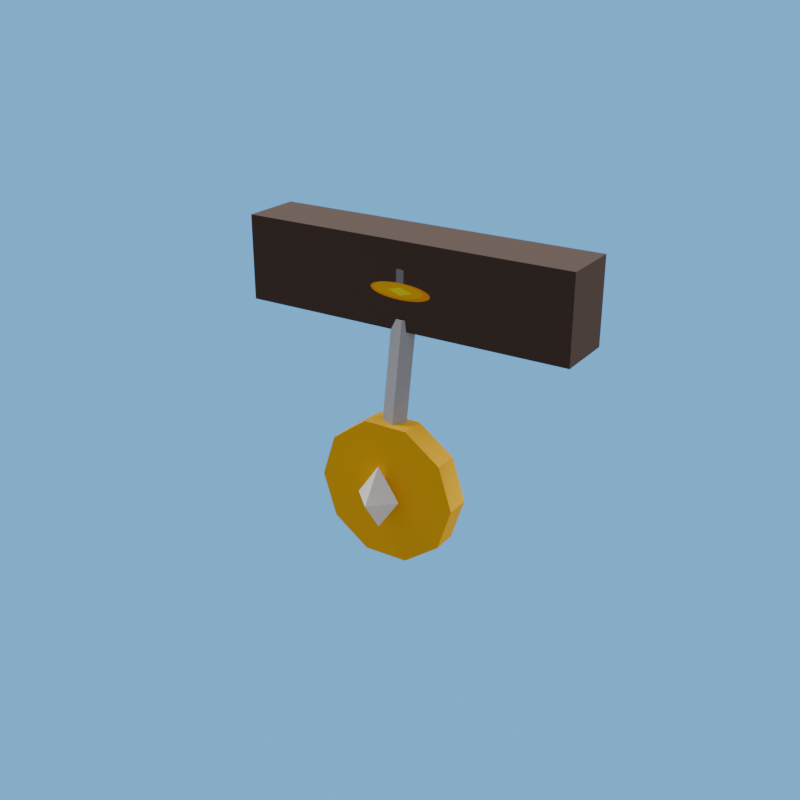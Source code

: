 # Source: trophy_counter_1.blend  (saved by Blender 5.2.44; exported with 4.5.12 LTS)
import bpy
from mathutils import Matrix  # noqa: F401  (used for matrix-valued properties, if any)

bpy.ops.wm.read_factory_settings(use_empty=True)
scene = bpy.context.scene
scene.name = 'R4_trophy_counter_1'

# ---- collections
col_asset_trophy_counter_1 = bpy.data.collections.new('Asset_trophy_counter_1'); scene.collection.children.link(col_asset_trophy_counter_1)

# ---- images (referenced by path relative to the original .blend; pixels are not part of the script)
import os
ASSET_DIR = os.environ.get("B2B_ASSET_DIR", "")  # directory of the original .blend (textures are referenced by path, not embedded)
HERE = os.path.dirname(os.path.abspath(__file__))  # packed textures are extracted next to this script under _unpacked/

def load_image(name, relpath, width, height, colorspace="sRGB"):
    """Load a texture the original file referenced (path relative to the .blend, or extracted next to this script)."""
    p = next((c for c in (os.path.join(HERE, relpath), os.path.join(ASSET_DIR, relpath)) if relpath and os.path.exists(c)), "")
    if p:
        img = bpy.data.images.load(p, check_existing=True)
        img.name = name
    else:  # same state as the original file: an image datablock whose file is absent (Cycles renders it pink)
        img = bpy.data.images.new(name, width, height)
        img.source = "FILE"
        img.filepath = "//" + (relpath or name)
    img.colorspace_settings.name = colorspace
    return img
img_trophy_counter_1_overlay_png = load_image('trophy_counter_1_overlay.png', '_unpacked/trophy_counter_1_overlay.b6464709.png', 512, 512, 'sRGB')

# ---- materials (node trees are filled in below, after node groups)
mat_rf_mat_leather_dark = bpy.data.materials.new('RF_Mat_leather_dark')
mat_rf_mat_leather_dark.diffuse_color = (0.06848, 0.04231, 0.03434, 1.0)
mat_trophy_counter_1_decal = bpy.data.materials.new('trophy_counter_1_Decal')
mat_trophy_counter_1_decal.diffuse_color = (0.06848, 0.04231, 0.03434, 1.0)
mat_rf_mat_steel = bpy.data.materials.new('RF_Mat_steel')
mat_rf_mat_steel.diffuse_color = (0.5089, 0.5271, 0.6038, 1.0)
mat_rf_mat_gold = bpy.data.materials.new('RF_Mat_gold')
mat_rf_mat_gold.diffuse_color = (0.9473, 0.5149, 0.001214, 1.0)
mat_rf_mat_neutral_white = bpy.data.materials.new('RF_Mat_neutral_white')
mat_rf_mat_neutral_white.diffuse_color = (0.9911, 0.9911, 0.9911, 1.0)

# ---- material node trees
mat_rf_mat_leather_dark.use_nodes = True; mat_rf_mat_leather_dark.node_tree.nodes.clear()
_N = mat_rf_mat_leather_dark.node_tree.nodes; _L = mat_rf_mat_leather_dark.node_tree.links
n0 = _N.new('ShaderNodeBsdfPrincipled'); n0.name = 'Principled BSDF'; n0.location = (-200, 100)
n0.inputs[0].default_value = (0.06848, 0.04231, 0.03434, 1.0)
n0.inputs[2].default_value = 1.0
n0.inputs[10].default_value = 0.005
n1 = _N.new('ShaderNodeOutputMaterial'); n1.name = 'Material Output'; n1.location = (200, 100)
_L.new(n0.outputs[0], n1.inputs[0])
n1.is_active_output = True
mat_trophy_counter_1_decal.use_nodes = True; mat_trophy_counter_1_decal.node_tree.nodes.clear()
_N = mat_trophy_counter_1_decal.node_tree.nodes; _L = mat_trophy_counter_1_decal.node_tree.links
n0 = _N.new('ShaderNodeBsdfPrincipled'); n0.name = 'Principled BSDF'; n0.location = (-200, 100)
n0.inputs[2].default_value = 1.0
n0.inputs[10].default_value = 0.005
n1 = _N.new('ShaderNodeOutputMaterial'); n1.name = 'Material Output'; n1.location = (200, 100)
n2 = _N.new('ShaderNodeTexImage'); n2.name = 'Image Texture'; n2.location = (0, 0)
n2.image = img_trophy_counter_1_overlay_png
n3 = _N.new('ShaderNodeUVMap'); n3.name = 'UV Map'; n3.location = (0, 0)
n3.width = 160
n3.uv_map = 'UVMap'
_L.new(n0.outputs[0], n1.inputs[0])
_L.new(n2.outputs[0], n0.inputs[0])
_L.new(n3.outputs[0], n2.inputs[0])
n1.is_active_output = True
mat_rf_mat_steel.use_nodes = True; mat_rf_mat_steel.node_tree.nodes.clear()
_N = mat_rf_mat_steel.node_tree.nodes; _L = mat_rf_mat_steel.node_tree.links
n0 = _N.new('ShaderNodeBsdfPrincipled'); n0.name = 'Principled BSDF'; n0.location = (-200, 100)
n0.inputs[0].default_value = (0.5089, 0.5271, 0.6038, 1.0)
n0.inputs[2].default_value = 1.0
n0.inputs[10].default_value = 0.005
n1 = _N.new('ShaderNodeOutputMaterial'); n1.name = 'Material Output'; n1.location = (200, 100)
_L.new(n0.outputs[0], n1.inputs[0])
n1.is_active_output = True
mat_rf_mat_gold.use_nodes = True; mat_rf_mat_gold.node_tree.nodes.clear()
_N = mat_rf_mat_gold.node_tree.nodes; _L = mat_rf_mat_gold.node_tree.links
n0 = _N.new('ShaderNodeBsdfPrincipled'); n0.name = 'Principled BSDF'; n0.location = (-200, 100)
n0.inputs[0].default_value = (0.9473, 0.5149, 0.001214, 1.0)
n0.inputs[2].default_value = 1.0
n0.inputs[10].default_value = 0.005
n1 = _N.new('ShaderNodeOutputMaterial'); n1.name = 'Material Output'; n1.location = (200, 100)
_L.new(n0.outputs[0], n1.inputs[0])
n1.is_active_output = True
mat_rf_mat_neutral_white.use_nodes = True; mat_rf_mat_neutral_white.node_tree.nodes.clear()
_N = mat_rf_mat_neutral_white.node_tree.nodes; _L = mat_rf_mat_neutral_white.node_tree.links
n0 = _N.new('ShaderNodeBsdfPrincipled'); n0.name = 'Principled BSDF'; n0.location = (-200, 100)
n0.inputs[0].default_value = (0.9911, 0.9911, 0.9911, 1.0)
n0.inputs[2].default_value = 1.0
n0.inputs[10].default_value = 0.005
n1 = _N.new('ShaderNodeOutputMaterial'); n1.name = 'Material Output'; n1.location = (200, 100)
_L.new(n0.outputs[0], n1.inputs[0])
n1.is_active_output = True

# ---- world
world_r4_trophy_counter_1_sky = bpy.data.worlds.new('R4_trophy_counter_1_Sky'); scene.world = world_r4_trophy_counter_1_sky
world_r4_trophy_counter_1_sky.use_nodes = True; world_r4_trophy_counter_1_sky.node_tree.nodes.clear()
_N = world_r4_trophy_counter_1_sky.node_tree.nodes; _L = world_r4_trophy_counter_1_sky.node_tree.links
n0 = _N.new('ShaderNodeBackground'); n0.name = 'Background'; n0.location = (-200, 100)
n0.inputs[0].default_value = (0.75, 0.75, 0.75, 1.0)
n0.inputs[1].default_value = 0.45
n1 = _N.new('ShaderNodeOutputWorld'); n1.name = 'World Output'; n1.location = (200, 100)
n2 = _N.new('ShaderNodeBackground'); n2.name = 'Background.001'; n2.location = (0, 0)
n2.inputs[0].default_value = (0.159, 0.5149, 0.9734, 1.0)
n3 = _N.new('ShaderNodeLightPath'); n3.name = 'Light Path'; n3.location = (0, 0)
n4 = _N.new('ShaderNodeMixShader'); n4.name = 'Mix Shader'; n4.location = (0, 0)
_L.new(n3.outputs[0], n4.inputs[0])
_L.new(n0.outputs[0], n4.inputs[1])
_L.new(n2.outputs[0], n4.inputs[2])
_L.new(n4.outputs[0], n1.inputs[0])
n1.is_active_output = True

# ---- cameras
cam_trophy_counter_1_previewcamera = bpy.data.cameras.new('trophy_counter_1_PreviewCamera')

# ---- lights
light_rf_key_017 = bpy.data.lights.new('RF_Key.017', 'AREA')
light_rf_key_017.energy = 1300.0
light_rf_key_017.shape = 'DISK'
light_rf_key_017.size = 7.0
light_rf_fill_017 = bpy.data.lights.new('RF_Fill.017', 'AREA')
light_rf_fill_017.energy = 800.0
light_rf_fill_017.shape = 'DISK'
light_rf_fill_017.size = 6.0

# ---- meshes
me_trophy_beltmount_mesh = bpy.data.meshes.new('Trophy_BeltMount_Mesh')
me_trophy_beltmount_mesh.from_pydata([(0.15, -0.5255, 0.825), (0.51, -0.5255, 0.825), (0.51, -0.4605, 0.825), (0.15, -0.4605, 0.825), (0.15, -0.5255, 0.915), (0.51, -0.5255, 0.915), (0.51, -0.4605, 0.915), (0.15, -0.4605, 0.915), (0.343, -0.516, 0.835), (0.334, -0.5282, 0.837), (0.3195, -0.5235, 0.8362), (0.3195, -0.5085, 0.8338), (0.334, -0.5038, 0.833), (0.343, -0.535, 0.72), (0.334, -0.5472, 0.722), (0.3195, -0.5425, 0.7212), (0.3195, -0.5275, 0.7188), (0.334, -0.5228, 0.718), (0.407, -0.5525, 0.66), (0.3923, -0.5525, 0.6147), (0.3538, -0.5525, 0.5868), (0.3062, -0.5525, 0.5868), (0.2677, -0.5525, 0.6147), (0.253, -0.5525, 0.66), (0.2677, -0.5525, 0.7053), (0.3062, -0.5525, 0.7332), (0.3538, -0.5525, 0.7332), (0.3923, -0.5525, 0.7053), (0.407, -0.5255, 0.66), (0.3923, -0.5255, 0.6147), (0.3538, -0.5255, 0.5868), (0.3062, -0.5255, 0.5868), (0.2677, -0.5255, 0.6147), (0.253, -0.5255, 0.66), (0.2677, -0.5255, 0.7053), (0.3062, -0.5255, 0.7332), (0.3538, -0.5255, 0.7332), (0.3923, -0.5255, 0.7053), (0.33, -0.565, 0.694), (0.33, -0.565, 0.626), (0.3538, -0.565, 0.66), (0.33, -0.5412, 0.66), (0.3062, -0.565, 0.66), (0.33, -0.5888, 0.66)], [], [(0, 3, 2, 1), (4, 5, 6, 7), (0, 1, 5, 4), (1, 2, 6, 5), (2, 3, 7, 6), (3, 0, 4, 7), (12, 11, 10, 9, 8), (13, 14, 15, 16, 17), (8, 9, 14, 13), (9, 10, 15, 14), (10, 11, 16, 15), (11, 12, 17, 16), (12, 8, 13, 17), (27, 26, 25, 24, 23, 22, 21, 20, 19, 18), (28, 29, 30, 31, 32, 33, 34, 35, 36, 37), (18, 19, 29, 28), (19, 20, 30, 29), (20, 21, 31, 30), (21, 22, 32, 31), (22, 23, 33, 32), (23, 24, 34, 33), (24, 25, 35, 34), (25, 26, 36, 35), (26, 27, 37, 36), (27, 18, 28, 37), (38, 40, 41), (38, 41, 42), (38, 42, 43), (38, 43, 40), (39, 41, 40), (39, 42, 41), (39, 43, 42), (39, 40, 43)])
me_trophy_beltmount_mesh.polygons.foreach_set('material_index', [1, 1, 1, 1, 1, 1, 2, 2, 2, 2, 2, 2, 2, 3, 3, 3, 3, 3, 3, 3, 3, 3, 3, 3, 3, 4, 4, 4, 4, 4, 4, 4, 4])
_uv = me_trophy_beltmount_mesh.uv_layers.new(name='UVMap')
_uv.uv.foreach_set('vector', [1.656e-08, -1.325e-07, 1.656e-08, -1.325e-07, 1.0, -1.325e-07, 1.0, -1.325e-07, 1.656e-08, 1.0, 1.0, 1.0, 1.0, 1.0, 1.656e-08, 1.0, 1.656e-08, -1.325e-07, 1.0, -1.325e-07, 1.0, 1.0, 1.656e-08, 1.0, 1.0, -1.325e-07, 1.0, -1.325e-07, 1.0, 1.0, 1.0, 1.0, 1.0, -1.325e-07, 1.656e-08, -1.325e-07, 1.656e-08, 1.0, 1.0, 1.0, 1.656e-08, -1.325e-07, 1.656e-08, -1.325e-07, 1.656e-08, 1.0, 1.656e-08, 1.0, 0.0, 0.0, 0.0, 0.0, 0.0, 0.0, 0.0, 0.0, 0.0, 0.0, 0.0, 0.0, 0.0, 0.0, 0.0, 0.0, 0.0, 0.0, 0.0, 0.0, 0.0, 0.0, 0.0, 0.0, 0.0, 0.0, 0.0, 0.0, 0.0, 0.0, 0.0, 0.0, 0.0, 0.0, 0.0, 0.0, 0.0, 0.0, 0.0, 0.0, 0.0, 0.0, 0.0, 0.0, 0.0, 0.0, 0.0, 0.0, 0.0, 0.0, 0.0, 0.0, 0.0, 0.0, 0.0, 0.0, 0.0, 0.0, 0.0, 0.0, 0.0, 0.0, 0.0, 0.0, 0.0, 0.0, 0.0, 0.0, 0.0, 0.0, 0.0, 0.0, 0.0, 0.0, 0.0, 0.0, 0.0, 0.0, 0.0, 0.0, 0.0, 0.0, 0.0, 0.0, 0.0, 0.0, 0.0, 0.0, 0.0, 0.0, 0.0, 0.0, 0.0, 0.0, 0.0, 0.0, 0.0, 0.0, 0.0, 0.0, 0.0, 0.0, 0.0, 0.0, 0.0, 0.0, 0.0, 0.0, 0.0, 0.0, 0.0, 0.0, 0.0, 0.0, 0.0, 0.0, 0.0, 0.0, 0.0, 0.0, 0.0, 0.0, 0.0, 0.0, 0.0, 0.0, 0.0, 0.0, 0.0, 0.0, 0.0, 0.0, 0.0, 0.0, 0.0, 0.0, 0.0, 0.0, 0.0, 0.0, 0.0, 0.0, 0.0, 0.0, 0.0, 0.0, 0.0, 0.0, 0.0, 0.0, 0.0, 0.0, 0.0, 0.0, 0.0, 0.0, 0.0, 0.0, 0.0, 0.0, 0.0, 0.0, 0.0, 0.0, 0.0, 0.0, 0.0, 0.0, 0.0, 0.0, 0.0, 0.0, 0.0, 0.0, 0.0, 0.0, 0.0, 0.0, 0.0, 0.0, 0.0, 0.0, 0.0, 0.0, 0.0, 0.0, 0.0, 0.0, 0.0, 0.0, 0.0, 0.0, 0.0, 0.0, 0.0, 0.0, 0.0, 0.0, 0.0, 0.0, 0.0, 0.0, 0.0, 0.0, 0.0, 0.0, 0.0, 0.0, 0.0, 0.0, 0.0, 0.0, 0.0, 0.0, 0.0, 0.0, 0.0, 0.0, 0.0, 0.0, 0.0, 0.0, 0.0, 0.0, 0.0, 0.0, 0.0, 0.0])
me_trophy_beltmount_mesh.materials.append(mat_rf_mat_leather_dark)
me_trophy_beltmount_mesh.materials.append(mat_trophy_counter_1_decal)
me_trophy_beltmount_mesh.materials.append(mat_rf_mat_steel)
me_trophy_beltmount_mesh.materials.append(mat_rf_mat_gold)
me_trophy_beltmount_mesh.materials.append(mat_rf_mat_neutral_white)
me_trophy_beltmount_mesh.update()
arm_rf_pudge_rig_data_011 = bpy.data.armatures.new('RF_Pudge_Rig_Data.011')  # bones are not reproduced

# ---- objects
ob_rf_key_017 = bpy.data.objects.new('RF_Key.017', light_rf_key_017)
ob_rf_fill_017 = bpy.data.objects.new('RF_Fill.017', light_rf_fill_017)
ob_trophy_counter_1_previewcamera = bpy.data.objects.new('trophy_counter_1_PreviewCamera', cam_trophy_counter_1_previewcamera)
ob_equipment_root = bpy.data.objects.new('equipment_root', None)
ob_trophy_counter_1_rig = bpy.data.objects.new('trophy_counter_1_Rig', arm_rf_pudge_rig_data_011)
ob_trophy_counter_1_wearable = bpy.data.objects.new('trophy_counter_1_Wearable', me_trophy_beltmount_mesh)

# ---- transforms, parenting, visibility, modifiers, constraints
ob_rf_key_017.location = (-5.0, 1.0, 10.0)
ob_rf_key_017.rotation_euler = (0.5155, 9.167e-08, -1.373)
ob_rf_fill_017.location = (5.0, 4.0, 7.0)
ob_rf_fill_017.rotation_euler = (0.7314, 2.102e-08, 1.951)
ob_trophy_counter_1_previewcamera.location = (0.88, -1.375, 1.201)
ob_trophy_counter_1_previewcamera.rotation_euler = (1.153, 2.975e-08, 0.5743)
ob_equipment_root.location = (0.0, 0.0, 0.0)
ob_equipment_root.empty_display_size = 0.12
ob_trophy_counter_1_rig.parent = ob_equipment_root
ob_trophy_counter_1_rig.location = (0.0, 0.0, 0.0)
ob_trophy_counter_1_rig.show_in_front = True
ob_trophy_counter_1_wearable.parent = ob_trophy_counter_1_rig
ob_trophy_counter_1_wearable.location = (0.0, 0.0, 0.0)
_vg = ob_trophy_counter_1_wearable.vertex_groups.new(name='pelvis')
_vg.add([0, 1, 2, 3, 4, 5, 6, 7, 8, 9, 10, 11, 12, 13, 14, 15, 16, 17, 18, 19, 20, 21, 22, 23, 24, 25, 26, 27, 28, 29, 30, 31, 32, 33, 34, 35, 36, 37, 38, 39, 40, 41, 42, 43], 1.0, 'REPLACE')
_m = ob_trophy_counter_1_wearable.modifiers.new('Pudge_Compatible_Skin', 'ARMATURE')
_m.object = ob_trophy_counter_1_rig

# ---- collection membership
scene.collection.objects.link(ob_rf_key_017)
scene.collection.objects.link(ob_rf_fill_017)
scene.collection.objects.link(ob_trophy_counter_1_previewcamera)
col_asset_trophy_counter_1.objects.link(ob_equipment_root)
col_asset_trophy_counter_1.objects.link(ob_trophy_counter_1_rig)
col_asset_trophy_counter_1.objects.link(ob_trophy_counter_1_wearable)

# ---- scene / render settings (as saved in the file)
scene.camera = ob_trophy_counter_1_previewcamera
scene.frame_start = 1; scene.frame_end = 250; scene.frame_set(1)
scene.render.engine = 'BLENDER_EEVEE_NEXT'
scene.render.image_settings.exr_codec = 'NONE'
scene.render.resolution_x = 1000
scene.render.resolution_y = 1000
scene.render.fps = 30
scene.render.use_bake_clear = False
scene.render.bake_margin = 0
scene.render.bake_bias = 0.0
scene.render.bake_samples = 0
scene.render.simplify_subdivision_render = 0
scene.render.simplify_child_particles_render = 0.0
scene.render.compositor_device = 'GPU'
scene.eevee.use_volume_custom_range = False
scene.eevee.gtao_distance = 0.0
scene.eevee.use_fast_gi = False
scene.eevee.fast_gi_thickness_near = 0.1
scene.eevee.fast_gi_thickness_far = 0.0
scene.eevee.ray_tracing_options.screen_trace_thickness = 0.1
bpy.context.view_layer.update()
